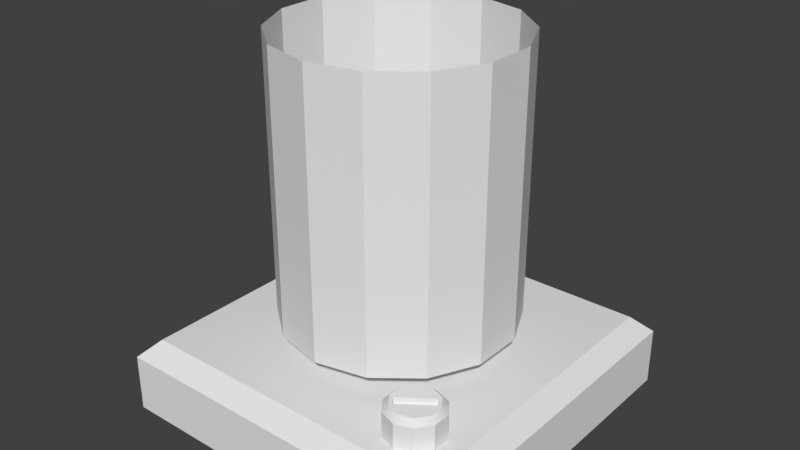 # Source: portalAssets.blend  (saved by Blender 2.79.0; exported with 4.5.12 LTS)
import bpy
from mathutils import Matrix  # noqa: F401  (used for matrix-valued properties, if any)

bpy.ops.wm.read_factory_settings(use_empty=True)
scene = bpy.context.scene
scene.name = 'Scene'

# ---- collections
col_collection_1 = bpy.data.collections.new('Collection 1'); scene.collection.children.link(col_collection_1)

# ---- materials (node trees are filled in below, after node groups)
mat_material = bpy.data.materials.new('Material')
mat_material.alpha_threshold = 0.0
mat_material.use_transparent_shadow = False
mat_material.roughness = 0.5
mat_material.line_color = (0.0, 0.0, 0.0, 1.0)

# ---- material node trees

# ---- world
world_world = bpy.data.worlds.new('World'); scene.world = world_world
world_world.color = (0.05088, 0.05088, 0.05088)
world_world.use_sun_shadow = False
world_world.sun_shadow_jitter_overblur = 0.0
world_world.cycles.sampling_method = 'MANUAL'

# ---- meshes
me_cylinder_002 = bpy.data.meshes.new('Cylinder.002')
me_cylinder_002.from_pydata([(0.0004707, 0.6577, -0.0299), (0.2865, 0.5924, -0.0299), (0.5159, 0.4095, -0.0299), (0.6432, 0.1451, -0.0299), (0.6432, -0.1483, -0.0299), (0.5159, -0.4127, -0.0299), (0.2865, -0.5956, -0.0299), (0.0004708, -0.6609, -0.0299), (-0.2856, -0.5956, -0.0299), (-0.515, -0.4127, -0.0299), (-0.6423, -0.1483, -0.0299), (-0.6423, 0.1451, -0.0299), (-0.515, 0.4095, -0.0299), (-0.2856, 0.5924, -0.0299)], [], [(0, 1, 2, 3, 4, 5, 6, 7, 8, 9, 10, 11, 12, 13)])
me_cylinder_002.use_remesh_preserve_volume = False
me_cylinder_002.use_remesh_preserve_attributes = False
me_cylinder_002.use_mirror_vertex_groups = False
me_cylinder_002.update()
me_cylinder_001 = bpy.data.meshes.new('Cylinder.001')
me_cylinder_001.from_pydata([(0.0004707, 0.6577, -0.0299), (0.0004705, 0.6577, 1.532), (0.2865, 0.5924, -0.0299), (0.2865, 0.5924, 1.532), (0.5159, 0.4095, -0.0299), (0.5159, 0.4095, 1.532), (0.6432, 0.1451, -0.0299), (0.6432, 0.1451, 1.532), (0.6432, -0.1483, -0.0299), (0.6432, -0.1483, 1.532), (0.5159, -0.4127, -0.0299), (0.5159, -0.4127, 1.532), (0.2865, -0.5956, -0.0299), (0.2865, -0.5956, 1.532), (0.0004708, -0.6609, -0.0299), (0.0004706, -0.6609, 1.532), (-0.2856, -0.5956, -0.0299), (-0.2856, -0.5956, 1.532), (-0.515, -0.4127, -0.0299), (-0.515, -0.4127, 1.532), (-0.6423, -0.1483, -0.0299), (-0.6423, -0.1483, 1.532), (-0.6423, 0.1451, -0.0299), (-0.6423, 0.1451, 1.532), (-0.515, 0.4095, -0.0299), (-0.515, 0.4095, 1.532), (-0.2856, 0.5924, -0.0299), (-0.2856, 0.5924, 1.532)], [], [(0, 1, 3, 2), (2, 3, 5, 4), (4, 5, 7, 6), (6, 7, 9, 8), (8, 9, 11, 10), (10, 11, 13, 12), (12, 13, 15, 14), (14, 15, 17, 16), (16, 17, 19, 18), (18, 19, 21, 20), (20, 21, 23, 22), (22, 23, 25, 24), (24, 25, 27, 26), (26, 27, 1, 0)])
me_cylinder_001.use_remesh_preserve_volume = False
me_cylinder_001.use_remesh_preserve_attributes = False
me_cylinder_001.use_mirror_vertex_groups = False
me_cylinder_001.update()
me_cylinder = bpy.data.meshes.new('Cylinder')
me_cylinder.from_pydata([(-6.621e-09, 0.246, -0.2061), (-6.621e-09, 0.246, 0.03777), (0.1446, 0.199, -0.2061), (0.1446, 0.199, 0.03777), (0.2339, 0.07601, -0.2061), (0.2339, 0.07601, 0.03777), (0.2339, -0.07601, -0.2061), (0.2339, -0.07601, 0.03777), (0.1446, -0.199, -0.2061), (0.1446, -0.199, 0.03777), (-2.812e-08, -0.246, -0.2061), (-2.812e-08, -0.246, 0.03777), (-0.1446, -0.199, -0.2061), (-0.1446, -0.199, 0.03777), (-0.2339, -0.07601, -0.2061), (-0.2339, -0.07601, 0.03777), (-0.2339, 0.07601, -0.2061), (-0.2339, 0.07601, 0.03777), (-0.1446, 0.199, -0.2061), (-0.1446, 0.199, 0.03777), (0.1155, 0.159, 0.08637), (-5.311e-09, 0.1965, 0.08637), (0.1869, 0.06072, 0.08637), (0.1869, -0.06072, 0.08637), (0.1155, -0.159, 0.08637), (-2.249e-08, -0.1965, 0.08637), (-0.1155, -0.159, 0.08637), (-0.1869, -0.06072, 0.08637), (-0.1869, 0.06072, 0.08637), (-0.1155, 0.159, 0.08637), (0.1761, 0.07558, 0.08637), (0.1263, 0.1441, 0.08637), (-0.1761, -0.07558, 0.08637), (-0.1263, -0.1441, 0.08637), (-0.1532, -0.05899, 0.08637), (0.1035, 0.1275, 0.08637), (-0.1035, -0.1275, 0.08637), (0.1532, 0.05899, 0.08637), (-0.1532, -0.05899, 0.03226), (0.1035, 0.1275, 0.03226), (-0.1035, -0.1275, 0.03226), (0.1532, 0.05899, 0.03226), (-6.621e-09, 0.246, -0.2061), (-6.621e-09, 0.246, -0.2061), (0.1446, 0.199, -0.2061), (0.1446, 0.199, -0.2061), (0.1446, 0.199, 0.03777), (0.1446, 0.199, 0.03777), (-6.621e-09, 0.246, 0.03777), (-6.621e-09, 0.246, 0.03777), (0.2339, 0.07601, -0.2061), (0.2339, 0.07601, -0.2061), (0.2339, 0.07601, 0.03777), (0.2339, 0.07601, 0.03777), (0.2339, -0.07601, -0.2061), (0.2339, -0.07601, -0.2061), (0.2339, -0.07601, 0.03777), (0.2339, -0.07601, 0.03777), (0.1446, -0.199, -0.2061), (0.1446, -0.199, -0.2061), (0.1446, -0.199, 0.03777), (0.1446, -0.199, 0.03777), (-2.812e-08, -0.246, -0.2061), (-2.812e-08, -0.246, -0.2061), (-2.812e-08, -0.246, 0.03777), (-2.812e-08, -0.246, 0.03777), (-0.1446, -0.199, -0.2061), (-0.1446, -0.199, -0.2061), (-0.1446, -0.199, 0.03777), (-0.1446, -0.199, 0.03777), (-0.2339, -0.07601, -0.2061), (-0.2339, -0.07601, -0.2061), (-0.2339, -0.07601, 0.03777), (-0.2339, -0.07601, 0.03777), (-0.2339, 0.07601, -0.2061), (-0.2339, 0.07601, -0.2061), (-0.2339, 0.07601, 0.03777), (-0.2339, 0.07601, 0.03777), (-0.1446, 0.199, -0.2061), (-0.1446, 0.199, -0.2061), (-0.1446, 0.199, 0.03777), (-0.1446, 0.199, 0.03777), (0.1155, 0.159, 0.08637), (-5.311e-09, 0.1965, 0.08637), (0.1263, 0.1441, 0.08637), (0.1869, -0.06072, 0.08637), (0.1869, 0.06072, 0.08637), (0.1155, -0.159, 0.08637), (-2.249e-08, -0.1965, 0.08637), (-0.1155, -0.159, 0.08637), (-0.1263, -0.1441, 0.08637), (-0.1869, 0.06072, 0.08637), (-0.1869, -0.06072, 0.08637), (-0.1155, 0.159, 0.08637), (0.1761, 0.07558, 0.08637), (-0.1761, -0.07558, 0.08637), (-0.1532, -0.05899, 0.08637), (-0.1532, -0.05899, 0.08637), (0.1035, 0.1275, 0.08637), (0.1035, 0.1275, 0.08637), (-0.1035, -0.1275, 0.08637), (-0.1035, -0.1275, 0.08637), (0.1532, 0.05899, 0.08637), (0.1532, 0.05899, 0.08637), (-0.1532, -0.05899, 0.03226), (-0.1532, -0.05899, 0.03226), (0.1035, 0.1275, 0.03226), (0.1035, 0.1275, 0.03226), (-0.1035, -0.1275, 0.03226), (-0.1035, -0.1275, 0.03226), (0.1532, 0.05899, 0.03226), (0.1532, 0.05899, 0.03226)], [], [(42, 48, 46, 44), (45, 47, 52, 50), (51, 53, 56, 54), (55, 57, 60, 58), (59, 61, 64, 62), (63, 65, 68, 66), (67, 69, 72, 70), (71, 73, 76, 74), (3, 1, 83, 82), (75, 77, 80, 78), (79, 81, 49, 43), (0, 2, 4, 6, 8, 10, 12, 14, 16, 18), (94, 102, 100, 90, 89, 88, 87, 85, 86), (7, 5, 22, 23), (5, 3, 82, 84, 30, 22), (1, 19, 93, 83), (19, 17, 91, 93), (17, 15, 92, 91), (15, 13, 26, 33, 95, 92), (13, 11, 25, 26), (11, 9, 24, 25), (9, 7, 23, 24), (20, 21, 29, 28, 27, 32, 96, 98, 31), (96, 32, 90, 100), (31, 98, 102, 94), (103, 99, 107, 111), (106, 104, 108, 110), (97, 101, 109, 105), (36, 37, 41, 40), (35, 34, 38, 39)])
me_cylinder.polygons.foreach_set('use_smooth', [True] * 30)
me_cylinder.use_remesh_preserve_volume = False
me_cylinder.use_remesh_preserve_attributes = False
me_cylinder.use_mirror_vertex_groups = False
me_cylinder.update()
me_cube = bpy.data.meshes.new('Cube')
me_cube.from_pydata([(1.0, 1.0, -0.2863), (1.0, -1.0, -0.2863), (-1.0, -1.0, -0.2863), (-1.0, 1.0, -0.2863), (0.8989, 0.8989, 0.1431), (1.0, 1.0, 0.04208), (0.8989, -0.8989, 0.1431), (1.0, -1.0, 0.04208), (-0.8989, -0.8989, 0.1431), (-1.0, -1.0, 0.04208), (-0.8989, 0.8989, 0.1431), (-1.0, 1.0, 0.04208)], [], [(0, 1, 2, 3), (1, 7, 9, 2), (4, 10, 8, 6), (2, 9, 11, 3), (0, 5, 7, 1), (4, 6, 7, 5), (5, 11, 10, 4), (6, 8, 9, 7), (8, 10, 11, 9), (5, 0, 3, 11)])
_uv = me_cube.uv_layers.new(name='UVMap')
_uv.uv.foreach_set('vector', [0.0, 0.0, 0.0, -1.0, -1.0, -1.0, -1.0, 2.384e-07, 0.0, 0.4678, -2.384e-07, 0.632, -1.0, 0.632, -1.0, 0.4678, 0.9495, 0.9495, 0.05053, 0.9495, 0.05053, 0.05053, 0.9495, 0.05053, 8.941e-08, 0.4678, 1.49e-07, 0.632, 1.0, 0.632, 1.0, 0.4678, 0.0, 0.4678, -2.384e-07, 0.632, -1.0, 0.632, -1.0, 0.4678, 0.9495, 0.9495, 0.9495, 0.05053, 1.0, -1.788e-07, 1.0, 1.0, 2.384e-07, 1.0, -1.0, 1.0, -0.9495, 0.9495, -0.05053, 0.9495, 0.9495, 0.6826, 0.05053, 0.6826, -1.192e-07, 0.632, 1.0, 0.632, 0.05053, 0.6826, 0.9495, 0.6826, 1.0, 0.632, 1.49e-07, 0.632, 2.384e-07, 0.632, 0.0, 0.4678, -1.0, 0.4678, -1.0, 0.632])
me_cube.materials.append(mat_material)
me_cube.use_remesh_preserve_volume = False
me_cube.use_remesh_preserve_attributes = False
me_cube.use_mirror_vertex_groups = False
me_cube.update()

# ---- objects
ob_cylinder_002 = bpy.data.objects.new('Cylinder.002', me_cylinder_002)
ob_cylinder_001 = bpy.data.objects.new('Cylinder.001', me_cylinder_001)
ob_cylinder = bpy.data.objects.new('Cylinder', me_cylinder)
ob_cube = bpy.data.objects.new('Cube', me_cube)

# ---- transforms, parenting, visibility, modifiers, constraints
ob_cylinder_002.location = (4.47e-08, 0.0, 0.5172)
ob_cylinder_002.lineart.crease_threshold = 0.0
ob_cylinder_001.location = (4.47e-08, 0.0, 0.5172)
ob_cylinder_001.lineart.crease_threshold = 0.0
ob_cylinder.location = (0.6342, -0.6488, 0.4839)
ob_cylinder.scale = (0.6639, 0.6639, 0.6639)
ob_cylinder.lineart.crease_threshold = 0.0
ob_cube.location = (-3.974e-08, -4.967e-08, 0.222)
ob_cube.lock_rotations_4d = False
ob_cube.empty_display_type = 'ARROWS'
ob_cube.lineart.crease_threshold = 0.0

# ---- collection membership
col_collection_1.objects.link(ob_cylinder_002)
col_collection_1.objects.link(ob_cylinder_001)
col_collection_1.objects.link(ob_cylinder)
col_collection_1.objects.link(ob_cube)

# ---- scene / render settings (as saved in the file)
scene.frame_start = 1; scene.frame_end = 250; scene.frame_set(1)
scene.render.engine = 'BLENDER_EEVEE_NEXT'
scene.render.resolution_percentage = 50
scene.render.dither_intensity = 0.0
scene.cycles.use_denoising = False
scene.cycles.samples = 128
scene.cycles.sampling_pattern = 'TABULATED_SOBOL'
scene.cycles.use_adaptive_sampling = False
scene.cycles.use_light_tree = False
scene.cycles.blur_glossy = 0.0
scene.cycles.sample_clamp_indirect = 0.0
scene.view_settings.view_transform = 'Standard'
bpy.context.view_layer.update()

# ---- added for rendering (the .blend has no active camera and no usable light): camera, sun
cam_auto = bpy.data.cameras.new('AutoCamera')
cam_auto.lens = 50.0
cam_auto.sensor_width = 36.0
cam_auto.clip_end = 1000.0
ob_auto_camera = bpy.data.objects.new('AutoCamera', cam_auto)
scene.collection.objects.link(ob_auto_camera)
ob_auto_camera.location = (3.26691, -3.9203, 3.60603)
ob_auto_camera.rotation_euler = (1.09748, -7.21219e-08, 0.694738)
scene.camera = ob_auto_camera
light_auto_sun = bpy.data.lights.new('AutoSun', 'SUN')
light_auto_sun.energy = 3.0
light_auto_sun.angle = 0.0523599
ob_auto_sun = bpy.data.objects.new('AutoSun', light_auto_sun)
scene.collection.objects.link(ob_auto_sun)
ob_auto_sun.rotation_euler = (0.872665, 0.174533, 0.523599)
bpy.context.view_layer.update()

